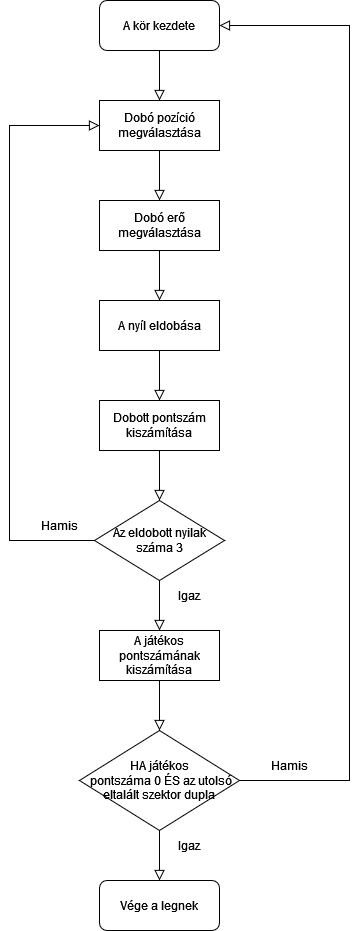

The diagram above was exported from draw.io. Its source (the exported page's mxGraphModel, read from the mxfile embedded in the PNG):
<mxGraphModel dx="1434" dy="746" grid="1" gridSize="10" guides="1" tooltips="1" connect="1" arrows="1" fold="1" page="1" pageScale="1" pageWidth="827" pageHeight="1169" math="0" shadow="0">
  <root>
    <mxCell id="WIyWlLk6GJQsqaUBKTNV-0" />
    <mxCell id="WIyWlLk6GJQsqaUBKTNV-1" parent="WIyWlLk6GJQsqaUBKTNV-0" />
    <mxCell id="WIyWlLk6GJQsqaUBKTNV-2" value="" style="rounded=0;html=1;jettySize=auto;orthogonalLoop=1;fontSize=11;endArrow=block;endFill=0;endSize=8;strokeWidth=1;shadow=0;labelBackgroundColor=none;edgeStyle=orthogonalEdgeStyle;" parent="WIyWlLk6GJQsqaUBKTNV-1" source="WIyWlLk6GJQsqaUBKTNV-3" edge="1">
      <mxGeometry relative="1" as="geometry">
        <mxPoint x="394" y="200" as="targetPoint" />
      </mxGeometry>
    </mxCell>
    <mxCell id="WIyWlLk6GJQsqaUBKTNV-3" value="A kör kezdete" style="rounded=1;whiteSpace=wrap;html=1;fontSize=12;glass=0;strokeWidth=1;shadow=0;" parent="WIyWlLk6GJQsqaUBKTNV-1" vertex="1">
      <mxGeometry x="334" y="100" width="120" height="50" as="geometry" />
    </mxCell>
    <mxCell id="BSZAoqPzvDTDKBm3j7nn-2" style="edgeStyle=orthogonalEdgeStyle;rounded=0;orthogonalLoop=1;jettySize=auto;html=1;exitX=0.5;exitY=1;exitDx=0;exitDy=0;endArrow=block;endFill=0;endSize=8;" parent="WIyWlLk6GJQsqaUBKTNV-1" source="BSZAoqPzvDTDKBm3j7nn-0" target="BSZAoqPzvDTDKBm3j7nn-1" edge="1">
      <mxGeometry relative="1" as="geometry" />
    </mxCell>
    <mxCell id="BSZAoqPzvDTDKBm3j7nn-0" value="Dobó pozíció megválasztása" style="rounded=0;whiteSpace=wrap;html=1;" parent="WIyWlLk6GJQsqaUBKTNV-1" vertex="1">
      <mxGeometry x="334" y="200" width="120" height="50" as="geometry" />
    </mxCell>
    <mxCell id="BSZAoqPzvDTDKBm3j7nn-4" style="edgeStyle=orthogonalEdgeStyle;rounded=0;orthogonalLoop=1;jettySize=auto;html=1;exitX=0.5;exitY=1;exitDx=0;exitDy=0;entryX=0.5;entryY=0;entryDx=0;entryDy=0;endArrow=block;endFill=0;endSize=8;" parent="WIyWlLk6GJQsqaUBKTNV-1" source="BSZAoqPzvDTDKBm3j7nn-1" target="BSZAoqPzvDTDKBm3j7nn-3" edge="1">
      <mxGeometry relative="1" as="geometry" />
    </mxCell>
    <mxCell id="BSZAoqPzvDTDKBm3j7nn-1" value="Dobó erő megválasztása" style="rounded=0;whiteSpace=wrap;html=1;" parent="WIyWlLk6GJQsqaUBKTNV-1" vertex="1">
      <mxGeometry x="334" y="300" width="120" height="50" as="geometry" />
    </mxCell>
    <mxCell id="BSZAoqPzvDTDKBm3j7nn-6" style="edgeStyle=orthogonalEdgeStyle;rounded=0;orthogonalLoop=1;jettySize=auto;html=1;exitX=0.5;exitY=1;exitDx=0;exitDy=0;entryX=0.5;entryY=0;entryDx=0;entryDy=0;endArrow=block;endFill=0;endSize=8;" parent="WIyWlLk6GJQsqaUBKTNV-1" source="BSZAoqPzvDTDKBm3j7nn-3" target="BSZAoqPzvDTDKBm3j7nn-5" edge="1">
      <mxGeometry relative="1" as="geometry" />
    </mxCell>
    <mxCell id="BSZAoqPzvDTDKBm3j7nn-3" value="A nyíl eldobása" style="rounded=0;whiteSpace=wrap;html=1;" parent="WIyWlLk6GJQsqaUBKTNV-1" vertex="1">
      <mxGeometry x="334" y="400" width="120" height="50" as="geometry" />
    </mxCell>
    <mxCell id="BSZAoqPzvDTDKBm3j7nn-8" style="edgeStyle=orthogonalEdgeStyle;rounded=0;orthogonalLoop=1;jettySize=auto;html=1;exitX=0.5;exitY=1;exitDx=0;exitDy=0;entryX=0.5;entryY=0;entryDx=0;entryDy=0;endArrow=block;endFill=0;endSize=8;" parent="WIyWlLk6GJQsqaUBKTNV-1" source="BSZAoqPzvDTDKBm3j7nn-5" target="BSZAoqPzvDTDKBm3j7nn-7" edge="1">
      <mxGeometry relative="1" as="geometry" />
    </mxCell>
    <mxCell id="BSZAoqPzvDTDKBm3j7nn-5" value="Dobott pontszám kiszámítása" style="rounded=0;whiteSpace=wrap;html=1;" parent="WIyWlLk6GJQsqaUBKTNV-1" vertex="1">
      <mxGeometry x="334" y="500" width="120" height="50" as="geometry" />
    </mxCell>
    <mxCell id="BSZAoqPzvDTDKBm3j7nn-10" style="edgeStyle=orthogonalEdgeStyle;rounded=0;orthogonalLoop=1;jettySize=auto;html=1;exitX=0;exitY=0.5;exitDx=0;exitDy=0;entryX=0;entryY=0.5;entryDx=0;entryDy=0;endArrow=block;endFill=0;endSize=8;" parent="WIyWlLk6GJQsqaUBKTNV-1" source="BSZAoqPzvDTDKBm3j7nn-7" target="BSZAoqPzvDTDKBm3j7nn-0" edge="1">
      <mxGeometry relative="1" as="geometry">
        <Array as="points">
          <mxPoint x="244" y="640" />
          <mxPoint x="244" y="225" />
        </Array>
      </mxGeometry>
    </mxCell>
    <mxCell id="BSZAoqPzvDTDKBm3j7nn-12" style="edgeStyle=orthogonalEdgeStyle;rounded=0;orthogonalLoop=1;jettySize=auto;html=1;exitX=0.5;exitY=1;exitDx=0;exitDy=0;entryX=0.5;entryY=0;entryDx=0;entryDy=0;endArrow=block;endFill=0;endSize=8;" parent="WIyWlLk6GJQsqaUBKTNV-1" source="BSZAoqPzvDTDKBm3j7nn-7" target="BSZAoqPzvDTDKBm3j7nn-11" edge="1">
      <mxGeometry relative="1" as="geometry" />
    </mxCell>
    <mxCell id="BSZAoqPzvDTDKBm3j7nn-7" value="Az eldobott nyilak száma 3 " style="rhombus;whiteSpace=wrap;html=1;" parent="WIyWlLk6GJQsqaUBKTNV-1" vertex="1">
      <mxGeometry x="329" y="600" width="130" height="80" as="geometry" />
    </mxCell>
    <mxCell id="BSZAoqPzvDTDKBm3j7nn-14" style="edgeStyle=orthogonalEdgeStyle;rounded=0;orthogonalLoop=1;jettySize=auto;html=1;exitX=0.5;exitY=1;exitDx=0;exitDy=0;endArrow=block;endFill=0;endSize=8;" parent="WIyWlLk6GJQsqaUBKTNV-1" source="BSZAoqPzvDTDKBm3j7nn-11" target="BSZAoqPzvDTDKBm3j7nn-13" edge="1">
      <mxGeometry relative="1" as="geometry" />
    </mxCell>
    <mxCell id="BSZAoqPzvDTDKBm3j7nn-11" value="A játékos pontszámának kiszámítása" style="rounded=0;whiteSpace=wrap;html=1;" parent="WIyWlLk6GJQsqaUBKTNV-1" vertex="1">
      <mxGeometry x="334" y="730" width="120" height="50" as="geometry" />
    </mxCell>
    <mxCell id="BSZAoqPzvDTDKBm3j7nn-16" style="edgeStyle=orthogonalEdgeStyle;rounded=0;orthogonalLoop=1;jettySize=auto;html=1;exitX=0.5;exitY=1;exitDx=0;exitDy=0;endArrow=block;endFill=0;endSize=8;" parent="WIyWlLk6GJQsqaUBKTNV-1" source="BSZAoqPzvDTDKBm3j7nn-13" target="BSZAoqPzvDTDKBm3j7nn-15" edge="1">
      <mxGeometry relative="1" as="geometry" />
    </mxCell>
    <mxCell id="BSZAoqPzvDTDKBm3j7nn-17" style="edgeStyle=orthogonalEdgeStyle;rounded=0;orthogonalLoop=1;jettySize=auto;html=1;exitX=1;exitY=0.5;exitDx=0;exitDy=0;entryX=1;entryY=0.5;entryDx=0;entryDy=0;endArrow=block;endFill=0;endSize=8;" parent="WIyWlLk6GJQsqaUBKTNV-1" source="BSZAoqPzvDTDKBm3j7nn-13" target="WIyWlLk6GJQsqaUBKTNV-3" edge="1">
      <mxGeometry relative="1" as="geometry">
        <Array as="points">
          <mxPoint x="584" y="880" />
          <mxPoint x="584" y="125" />
        </Array>
      </mxGeometry>
    </mxCell>
    <mxCell id="BSZAoqPzvDTDKBm3j7nn-13" value="&lt;div&gt;HA játékos&lt;/div&gt;&lt;div&gt;&amp;nbsp;pontszáma 0 ÉS az utolsó eltalált szektor dupla&lt;/div&gt;" style="rhombus;whiteSpace=wrap;html=1;" parent="WIyWlLk6GJQsqaUBKTNV-1" vertex="1">
      <mxGeometry x="314" y="830" width="160" height="100" as="geometry" />
    </mxCell>
    <mxCell id="BSZAoqPzvDTDKBm3j7nn-15" value="Vége a legnek" style="rounded=1;whiteSpace=wrap;html=1;fontSize=12;glass=0;strokeWidth=1;shadow=0;" parent="WIyWlLk6GJQsqaUBKTNV-1" vertex="1">
      <mxGeometry x="334" y="980" width="120" height="50" as="geometry" />
    </mxCell>
    <mxCell id="BSZAoqPzvDTDKBm3j7nn-18" value="Hamis" style="text;html=1;strokeColor=none;fillColor=none;align=center;verticalAlign=middle;whiteSpace=wrap;rounded=0;" parent="WIyWlLk6GJQsqaUBKTNV-1" vertex="1">
      <mxGeometry x="264" y="610" width="60" height="30" as="geometry" />
    </mxCell>
    <mxCell id="BSZAoqPzvDTDKBm3j7nn-20" value="Hamis" style="text;html=1;strokeColor=none;fillColor=none;align=center;verticalAlign=middle;whiteSpace=wrap;rounded=0;" parent="WIyWlLk6GJQsqaUBKTNV-1" vertex="1">
      <mxGeometry x="494" y="850" width="60" height="30" as="geometry" />
    </mxCell>
    <mxCell id="BSZAoqPzvDTDKBm3j7nn-21" value="Igaz" style="text;html=1;strokeColor=none;fillColor=none;align=center;verticalAlign=middle;whiteSpace=wrap;rounded=0;" parent="WIyWlLk6GJQsqaUBKTNV-1" vertex="1">
      <mxGeometry x="394" y="680" width="60" height="30" as="geometry" />
    </mxCell>
    <mxCell id="BSZAoqPzvDTDKBm3j7nn-22" value="Igaz" style="text;html=1;strokeColor=none;fillColor=none;align=center;verticalAlign=middle;whiteSpace=wrap;rounded=0;" parent="WIyWlLk6GJQsqaUBKTNV-1" vertex="1">
      <mxGeometry x="394" y="930" width="60" height="30" as="geometry" />
    </mxCell>
  </root>
</mxGraphModel>